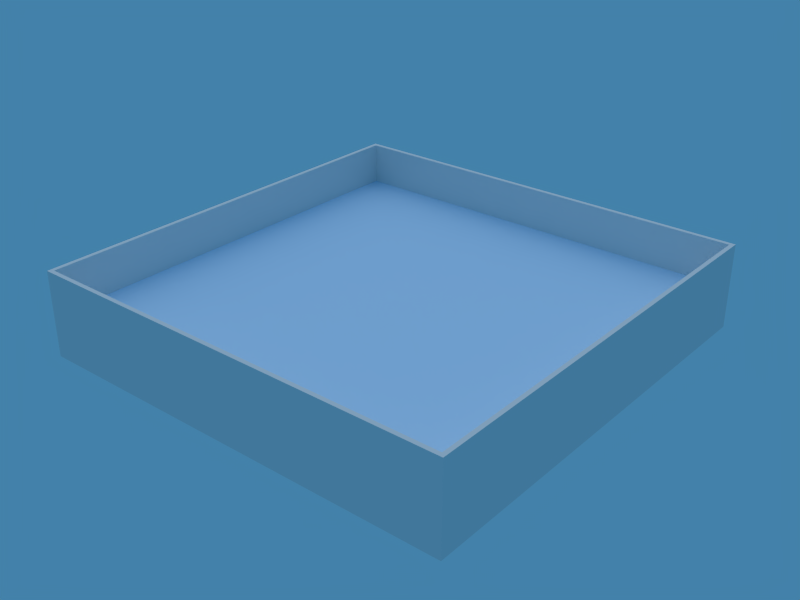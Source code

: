 # Source: water-walls.blend  (saved by Blender 2.76.0; exported with 4.5.12 LTS)
import bpy
from mathutils import Matrix  # noqa: F401  (used for matrix-valued properties, if any)

bpy.ops.wm.read_factory_settings(use_empty=True)
scene = bpy.context.scene
scene.name = 'Scene'

# ---- collections
col_collection_1 = bpy.data.collections.new('Collection 1'); scene.collection.children.link(col_collection_1)

# ---- materials (node trees are filled in below, after node groups)
mat_watermat = bpy.data.materials.new('WaterMat')
mat_watermat.alpha_threshold = 0.0
mat_watermat.use_transparent_shadow = False
mat_watermat.diffuse_color = (0.5842, 0.7921, 1.0, 1.0)
mat_watermat.roughness = 0.5
mat_watermat.specular_intensity = 1.0
mat_watermat.line_color = (0.0, 0.0, 0.0, 0.5)

# ---- material node trees

# ---- world
world_world = bpy.data.worlds.new('World'); scene.world = world_world
world_world.color = (0.05656, 0.2208, 0.4)
world_world.use_sun_shadow = False
world_world.sun_shadow_jitter_overblur = 0.0
world_world.cycles.sampling_method = 'MANUAL'
world_world.cycles.sample_map_resolution = 256

# ---- lights
light_spot = bpy.data.lights.new('Spot', 'SUN')
light_spot.transmission_factor = 0.0
light_spot.cutoff_distance = 30.0
light_spot.angle = 1.571
light_spot.energy = 0.8
light_spot.shadow_buffer_clip_start = 1.001
light_spot.shadow_soft_size = 1.0
light_spot.shadow_cascade_max_distance = 1000.0
light_spot.cycles.use_multiple_importance_sampling = False

# ---- meshes
me_cube_003 = bpy.data.meshes.new('Cube.003')
me_cube_003.from_pydata([(-1.0, -1.0, 1.0), (-1.0, 1.0, 1.0), (-1.0, 1.0, -1.0), (-1.0, -1.0, -1.0), (1.0, -1.0, 1.0), (1.0, -1.0, -1.0), (-0.9804, -0.9804, 1.0), (1.0, 1.0, 1.0), (0.9804, 0.9804, 1.0), (0.9804, -0.9804, 1.0), (-0.9804, 0.9804, 1.0), (1.0, 1.0, -1.0), (-0.9804, -0.9804, -1.0), (0.9804, 0.9804, -1.0), (-0.9804, 0.9804, -1.0), (0.9804, -0.9804, -1.0)], [], [(0, 1, 2, 3), (4, 0, 3, 5), (6, 0, 4, 7, 8, 9), (6, 10, 8, 7, 1, 0), (1, 7, 11, 2), (12, 3, 2, 11, 13, 14), (12, 15, 13, 11, 5, 3), (7, 4, 5, 11), (10, 6, 12, 14), (8, 10, 14, 13), (6, 9, 15, 12), (9, 8, 13, 15)])
me_cube_003.use_remesh_preserve_volume = False
me_cube_003.use_remesh_preserve_attributes = False
me_cube_003.use_mirror_vertex_groups = False
me_cube_003.update()
me_plane = bpy.data.meshes.new('Plane')
me_plane.from_pydata([(1.0, 1.0, 0.0), (1.0, -1.0, 0.0), (-1.0, -1.0, 0.0), (-1.0, 1.0, 0.0)], [], [(0, 3, 2, 1)])
_uv = me_plane.uv_layers.new(name='UVTex')
_uv.uv.foreach_set('vector', [1.0, 1.0, 3.278e-07, 1.0, 0.0, 1.788e-07, 1.0, 0.0])
me_plane.materials.append(mat_watermat)
me_plane.use_remesh_preserve_volume = False
me_plane.use_remesh_preserve_attributes = False
me_plane.use_mirror_vertex_groups = False
me_plane.update()

# ---- objects
ob_walls = bpy.data.objects.new('Walls', me_cube_003)
ob_water = bpy.data.objects.new('Water', me_plane)
ob_sun = bpy.data.objects.new('Sun', light_spot)

# ---- transforms, parenting, visibility, modifiers, constraints
ob_walls.location = (0.0, 0.0, 0.0)
ob_walls.scale = (102.0, 102.0, 20.0)
ob_walls.lineart.crease_threshold = 0.0
ob_water.location = (0.0, 0.0, 0.0)
ob_water.scale = (100.0, 100.0, 100.0)
ob_water.lock_rotations_4d = False
ob_water.empty_display_type = 'ARROWS'
ob_water.lineart.crease_threshold = 0.0
ob_sun.location = (-45.99, 46.03, 166.5)
ob_sun.rotation_euler = (-0.2549, 0.5767, 1.989)
ob_sun.scale = (7.653, 7.653, 7.653)
ob_sun.lock_rotations_4d = False
ob_sun.empty_display_type = 'ARROWS'
ob_sun.color = (0.0, 0.0, 0.0, 0.0)
ob_sun.lineart.crease_threshold = 0.0

# ---- collection membership
col_collection_1.objects.link(ob_walls)
col_collection_1.objects.link(ob_water)
col_collection_1.objects.link(ob_sun)

# ---- scene / render settings (as saved in the file)
scene.frame_start = 1; scene.frame_end = 250; scene.frame_set(14)
scene.render.engine = 'BLENDER_EEVEE_NEXT'
scene.render.image_settings.file_format = 'JPEG'
scene.render.image_settings.color_mode = 'RGB'
scene.render.image_settings.compression = 90
scene.render.resolution_x = 800
scene.render.resolution_y = 600
scene.render.pixel_aspect_x = 100.0
scene.render.pixel_aspect_y = 100.0
scene.render.fps = 25
scene.render.dither_intensity = 0.0
scene.render.use_compositing = False
scene.render.use_sequencer = False
scene.render.bake_margin = 2
scene.render.bake_bias = 0.0
scene.render.use_stamp_time = False
scene.render.use_stamp_date = False
scene.render.use_stamp_frame = False
scene.render.use_stamp_camera = False
scene.render.use_stamp_scene = False
scene.render.use_stamp_filename = False
scene.render.use_stamp_render_time = False
scene.render.stamp_font_size = 0
scene.cycles.use_denoising = False
scene.cycles.samples = 10
scene.cycles.sampling_pattern = 'TABULATED_SOBOL'
scene.cycles.light_sampling_threshold = 0.0
scene.cycles.use_adaptive_sampling = False
scene.cycles.use_light_tree = False
scene.cycles.blur_glossy = 0.0
scene.cycles.volume_bounces = 1
scene.cycles.pixel_filter_type = 'GAUSSIAN'
scene.cycles.sample_clamp_indirect = 0.0
scene.view_settings.view_transform = 'Standard'
bpy.context.view_layer.update()

# ---- added for rendering (the .blend has no active camera): camera
cam_auto = bpy.data.cameras.new('AutoCamera')
cam_auto.lens = 50.0
cam_auto.sensor_width = 36.0
cam_auto.clip_end = 4729.36
ob_auto_camera = bpy.data.objects.new('AutoCamera', cam_auto)
scene.collection.objects.link(ob_auto_camera)
ob_auto_camera.location = (269.48, -323.376, 215.584)
ob_auto_camera.rotation_euler = (1.09748, -7.21219e-08, 0.694738)
scene.camera = ob_auto_camera
bpy.context.view_layer.update()
